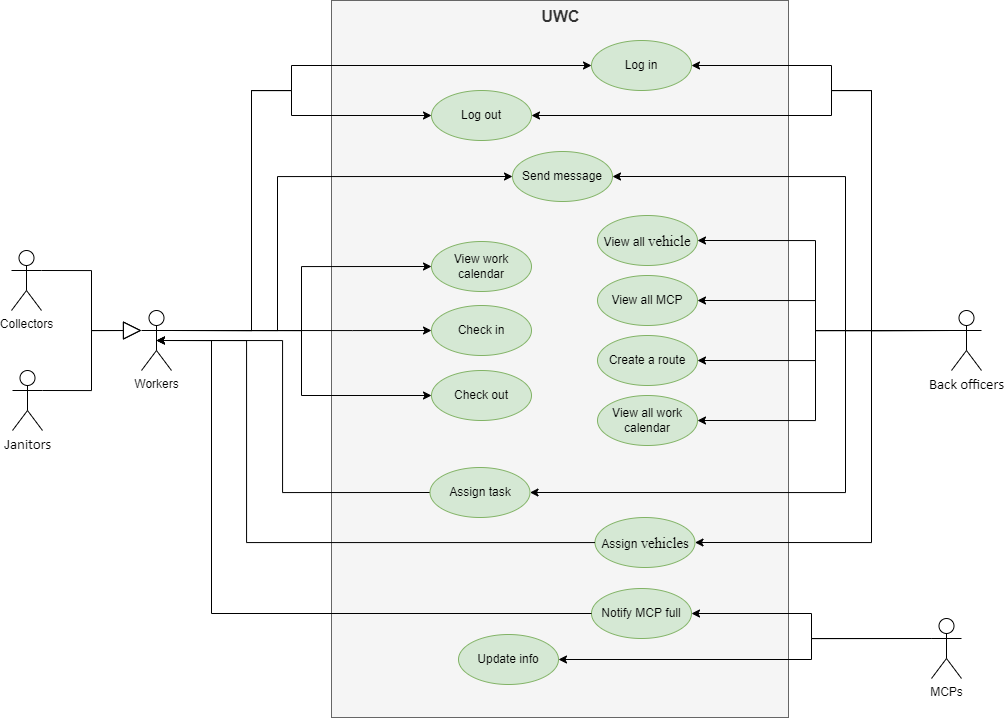

The diagram above was exported from draw.io. Its source (the exported page's mxGraphModel, read from the mxfile embedded in the PNG):
<mxGraphModel dx="1384" dy="729" grid="0" gridSize="10" guides="1" tooltips="1" connect="1" arrows="1" fold="1" page="1" pageScale="1" pageWidth="1654" pageHeight="1169" math="0" shadow="0">
  <root>
    <mxCell id="AWMH0en4Wq3roWZqM9AX-0" />
    <mxCell id="AWMH0en4Wq3roWZqM9AX-1" parent="AWMH0en4Wq3roWZqM9AX-0" />
    <mxCell id="AWMH0en4Wq3roWZqM9AX-2" value="UWC" style="html=1;fontStyle=1;verticalAlign=top;fontSize=16;fillColor=#f5f5f5;strokeColor=#666666;fontColor=#333333;" vertex="1" parent="AWMH0en4Wq3roWZqM9AX-1">
      <mxGeometry x="370" y="120" width="457" height="717" as="geometry" />
    </mxCell>
    <mxCell id="AWMH0en4Wq3roWZqM9AX-3" style="edgeStyle=orthogonalEdgeStyle;rounded=0;orthogonalLoop=1;jettySize=auto;html=1;exitX=0;exitY=0.3333333333333333;exitDx=0;exitDy=0;exitPerimeter=0;entryX=1;entryY=0.5;entryDx=0;entryDy=0;" edge="1" parent="AWMH0en4Wq3roWZqM9AX-1" source="AWMH0en4Wq3roWZqM9AX-7" target="AWMH0en4Wq3roWZqM9AX-11">
      <mxGeometry relative="1" as="geometry">
        <Array as="points">
          <mxPoint x="910" y="450" />
          <mxPoint x="910" y="210" />
          <mxPoint x="870" y="210" />
          <mxPoint x="870" y="185" />
        </Array>
        <mxPoint x="898" y="161" as="targetPoint" />
      </mxGeometry>
    </mxCell>
    <mxCell id="AWMH0en4Wq3roWZqM9AX-4" style="edgeStyle=orthogonalEdgeStyle;rounded=0;orthogonalLoop=1;jettySize=auto;html=1;exitX=0;exitY=0.3333333333333333;exitDx=0;exitDy=0;exitPerimeter=0;entryX=1;entryY=0.5;entryDx=0;entryDy=0;" edge="1" parent="AWMH0en4Wq3roWZqM9AX-1" source="AWMH0en4Wq3roWZqM9AX-7" target="AWMH0en4Wq3roWZqM9AX-12">
      <mxGeometry relative="1" as="geometry">
        <Array as="points">
          <mxPoint x="910" y="450" />
          <mxPoint x="910" y="210" />
          <mxPoint x="870" y="210" />
          <mxPoint x="870" y="235" />
        </Array>
      </mxGeometry>
    </mxCell>
    <mxCell id="dJ5b0SlxHlliX91d6x22-7" style="edgeStyle=orthogonalEdgeStyle;rounded=0;orthogonalLoop=1;jettySize=auto;html=1;entryX=1;entryY=0.5;entryDx=0;entryDy=0;exitX=0;exitY=0.3333333333333333;exitDx=0;exitDy=0;exitPerimeter=0;" edge="1" parent="AWMH0en4Wq3roWZqM9AX-1" source="AWMH0en4Wq3roWZqM9AX-7" target="AWMH0en4Wq3roWZqM9AX-28">
      <mxGeometry relative="1" as="geometry">
        <Array as="points">
          <mxPoint x="854" y="450" />
          <mxPoint x="854" y="360" />
        </Array>
      </mxGeometry>
    </mxCell>
    <mxCell id="dJ5b0SlxHlliX91d6x22-8" style="edgeStyle=orthogonalEdgeStyle;rounded=0;orthogonalLoop=1;jettySize=auto;html=1;entryX=1;entryY=0.5;entryDx=0;entryDy=0;exitX=0;exitY=0.3333333333333333;exitDx=0;exitDy=0;exitPerimeter=0;" edge="1" parent="AWMH0en4Wq3roWZqM9AX-1" source="AWMH0en4Wq3roWZqM9AX-7" target="AWMH0en4Wq3roWZqM9AX-26">
      <mxGeometry relative="1" as="geometry">
        <Array as="points">
          <mxPoint x="854" y="450" />
          <mxPoint x="854" y="420" />
        </Array>
      </mxGeometry>
    </mxCell>
    <mxCell id="dJ5b0SlxHlliX91d6x22-9" style="edgeStyle=orthogonalEdgeStyle;rounded=0;orthogonalLoop=1;jettySize=auto;html=1;entryX=1;entryY=0.5;entryDx=0;entryDy=0;exitX=0;exitY=0.3333333333333333;exitDx=0;exitDy=0;exitPerimeter=0;" edge="1" parent="AWMH0en4Wq3roWZqM9AX-1" source="AWMH0en4Wq3roWZqM9AX-7" target="AWMH0en4Wq3roWZqM9AX-15">
      <mxGeometry relative="1" as="geometry">
        <Array as="points">
          <mxPoint x="854" y="450" />
          <mxPoint x="854" y="480" />
        </Array>
      </mxGeometry>
    </mxCell>
    <mxCell id="dJ5b0SlxHlliX91d6x22-10" style="edgeStyle=orthogonalEdgeStyle;rounded=0;orthogonalLoop=1;jettySize=auto;html=1;entryX=1;entryY=0.5;entryDx=0;entryDy=0;exitX=0;exitY=0.3333333333333333;exitDx=0;exitDy=0;exitPerimeter=0;" edge="1" parent="AWMH0en4Wq3roWZqM9AX-1" source="AWMH0en4Wq3roWZqM9AX-7" target="AWMH0en4Wq3roWZqM9AX-50">
      <mxGeometry relative="1" as="geometry">
        <Array as="points">
          <mxPoint x="854" y="450" />
          <mxPoint x="854" y="540" />
        </Array>
      </mxGeometry>
    </mxCell>
    <mxCell id="dJ5b0SlxHlliX91d6x22-13" style="edgeStyle=orthogonalEdgeStyle;rounded=0;orthogonalLoop=1;jettySize=auto;html=1;entryX=1;entryY=0.5;entryDx=0;entryDy=0;exitX=0;exitY=0.3333333333333333;exitDx=0;exitDy=0;exitPerimeter=0;" edge="1" parent="AWMH0en4Wq3roWZqM9AX-1" source="AWMH0en4Wq3roWZqM9AX-7" target="AWMH0en4Wq3roWZqM9AX-14">
      <mxGeometry relative="1" as="geometry">
        <Array as="points">
          <mxPoint x="910" y="450" />
          <mxPoint x="910" y="662" />
        </Array>
      </mxGeometry>
    </mxCell>
    <mxCell id="dJ5b0SlxHlliX91d6x22-14" style="edgeStyle=orthogonalEdgeStyle;rounded=0;orthogonalLoop=1;jettySize=auto;html=1;entryX=1;entryY=0.5;entryDx=0;entryDy=0;exitX=0;exitY=0.3333333333333333;exitDx=0;exitDy=0;exitPerimeter=0;" edge="1" parent="AWMH0en4Wq3roWZqM9AX-1" source="AWMH0en4Wq3roWZqM9AX-7" target="AWMH0en4Wq3roWZqM9AX-16">
      <mxGeometry relative="1" as="geometry">
        <Array as="points">
          <mxPoint x="884" y="450" />
          <mxPoint x="884" y="612" />
        </Array>
      </mxGeometry>
    </mxCell>
    <mxCell id="dJ5b0SlxHlliX91d6x22-19" style="edgeStyle=orthogonalEdgeStyle;rounded=0;orthogonalLoop=1;jettySize=auto;html=1;entryX=1;entryY=0.5;entryDx=0;entryDy=0;exitX=0;exitY=0.3333333333333333;exitDx=0;exitDy=0;exitPerimeter=0;" edge="1" parent="AWMH0en4Wq3roWZqM9AX-1" source="AWMH0en4Wq3roWZqM9AX-7" target="AWMH0en4Wq3roWZqM9AX-10">
      <mxGeometry relative="1" as="geometry">
        <Array as="points">
          <mxPoint x="884" y="450" />
          <mxPoint x="884" y="296" />
        </Array>
      </mxGeometry>
    </mxCell>
    <mxCell id="AWMH0en4Wq3roWZqM9AX-7" value="&lt;span style=&quot;font-size: 11pt; line-height: 107%; font-family: Calibri, &amp;quot;sans-serif&amp;quot;;&quot;&gt;Back officers&lt;/span&gt;" style="shape=umlActor;verticalLabelPosition=bottom;verticalAlign=top;html=1;outlineConnect=0;" vertex="1" parent="AWMH0en4Wq3roWZqM9AX-1">
      <mxGeometry x="990" y="430" width="30" height="60" as="geometry" />
    </mxCell>
    <mxCell id="AWMH0en4Wq3roWZqM9AX-8" value="J&lt;span style=&quot;font-size: 11pt; line-height: 107%; font-family: Calibri, &amp;quot;sans-serif&amp;quot;;&quot;&gt;anitors&lt;/span&gt;" style="shape=umlActor;verticalLabelPosition=bottom;verticalAlign=top;html=1;" vertex="1" parent="AWMH0en4Wq3roWZqM9AX-1">
      <mxGeometry x="51" y="490" width="30" height="60" as="geometry" />
    </mxCell>
    <mxCell id="AWMH0en4Wq3roWZqM9AX-9" value="Collectors" style="shape=umlActor;verticalLabelPosition=bottom;verticalAlign=top;html=1;" vertex="1" parent="AWMH0en4Wq3roWZqM9AX-1">
      <mxGeometry x="50" y="370" width="30" height="60" as="geometry" />
    </mxCell>
    <mxCell id="AWMH0en4Wq3roWZqM9AX-10" value="Send message" style="ellipse;whiteSpace=wrap;html=1;fillColor=#d5e8d4;strokeColor=#82b366;" vertex="1" parent="AWMH0en4Wq3roWZqM9AX-1">
      <mxGeometry x="551" y="271" width="100" height="50" as="geometry" />
    </mxCell>
    <mxCell id="AWMH0en4Wq3roWZqM9AX-11" value="Log in" style="ellipse;whiteSpace=wrap;html=1;fillColor=#d5e8d4;strokeColor=#82b366;" vertex="1" parent="AWMH0en4Wq3roWZqM9AX-1">
      <mxGeometry x="630" y="160" width="100" height="50" as="geometry" />
    </mxCell>
    <mxCell id="AWMH0en4Wq3roWZqM9AX-12" value="Log out" style="ellipse;whiteSpace=wrap;html=1;fillColor=#d5e8d4;strokeColor=#82b366;" vertex="1" parent="AWMH0en4Wq3roWZqM9AX-1">
      <mxGeometry x="470" y="210" width="100" height="50" as="geometry" />
    </mxCell>
    <mxCell id="AWMH0en4Wq3roWZqM9AX-13" value="View work calendar" style="ellipse;whiteSpace=wrap;html=1;fillColor=#d5e8d4;strokeColor=#82b366;" vertex="1" parent="AWMH0en4Wq3roWZqM9AX-1">
      <mxGeometry x="470" y="361" width="100" height="50" as="geometry" />
    </mxCell>
    <mxCell id="AWMH0en4Wq3roWZqM9AX-14" value="Assign&amp;nbsp;&lt;span style=&quot;font-size: 11pt; line-height: 150%; font-family: &amp;quot;Times New Roman&amp;quot;, &amp;quot;serif&amp;quot;;&quot;&gt;vehicles&lt;/span&gt;" style="ellipse;whiteSpace=wrap;html=1;fillColor=#d5e8d4;strokeColor=#82b366;" vertex="1" parent="AWMH0en4Wq3roWZqM9AX-1">
      <mxGeometry x="633.5" y="637" width="100" height="50" as="geometry" />
    </mxCell>
    <mxCell id="AWMH0en4Wq3roWZqM9AX-15" value="Create a route" style="ellipse;whiteSpace=wrap;html=1;fillColor=#d5e8d4;strokeColor=#82b366;" vertex="1" parent="AWMH0en4Wq3roWZqM9AX-1">
      <mxGeometry x="636" y="455" width="100" height="50" as="geometry" />
    </mxCell>
    <mxCell id="dJ5b0SlxHlliX91d6x22-15" style="edgeStyle=orthogonalEdgeStyle;rounded=0;orthogonalLoop=1;jettySize=auto;html=1;entryX=0.5;entryY=0.5;entryDx=0;entryDy=0;entryPerimeter=0;exitX=0;exitY=0.5;exitDx=0;exitDy=0;" edge="1" parent="AWMH0en4Wq3roWZqM9AX-1" source="AWMH0en4Wq3roWZqM9AX-16" target="AWMH0en4Wq3roWZqM9AX-25">
      <mxGeometry relative="1" as="geometry">
        <mxPoint x="303.60003662109375" y="646.9999694824219" as="targetPoint" />
        <Array as="points">
          <mxPoint x="321" y="612" />
          <mxPoint x="321" y="460" />
        </Array>
      </mxGeometry>
    </mxCell>
    <mxCell id="AWMH0en4Wq3roWZqM9AX-16" value="Assign task" style="ellipse;whiteSpace=wrap;html=1;fillColor=#d5e8d4;strokeColor=#82b366;" vertex="1" parent="AWMH0en4Wq3roWZqM9AX-1">
      <mxGeometry x="468.5" y="587" width="100" height="50" as="geometry" />
    </mxCell>
    <mxCell id="AWMH0en4Wq3roWZqM9AX-17" value="" style="endArrow=block;endSize=16;endFill=0;html=1;rounded=0;exitX=1;exitY=0.3333333333333333;exitDx=0;exitDy=0;exitPerimeter=0;entryX=0;entryY=0.3333333333333333;entryDx=0;entryDy=0;entryPerimeter=0;edgeStyle=orthogonalEdgeStyle;" edge="1" parent="AWMH0en4Wq3roWZqM9AX-1" source="AWMH0en4Wq3roWZqM9AX-8" target="AWMH0en4Wq3roWZqM9AX-25">
      <mxGeometry width="160" relative="1" as="geometry">
        <mxPoint x="230" y="384.40999999999997" as="sourcePoint" />
        <mxPoint x="375" y="370" as="targetPoint" />
        <Array as="points">
          <mxPoint x="130" y="510" />
          <mxPoint x="130" y="450" />
        </Array>
      </mxGeometry>
    </mxCell>
    <mxCell id="AWMH0en4Wq3roWZqM9AX-18" value="" style="endArrow=block;endSize=16;endFill=0;html=1;rounded=0;exitX=1;exitY=0.3333333333333333;exitDx=0;exitDy=0;exitPerimeter=0;entryX=0;entryY=0.3333333333333333;entryDx=0;entryDy=0;entryPerimeter=0;edgeStyle=orthogonalEdgeStyle;" edge="1" parent="AWMH0en4Wq3roWZqM9AX-1" source="AWMH0en4Wq3roWZqM9AX-9" target="AWMH0en4Wq3roWZqM9AX-25">
      <mxGeometry width="160" relative="1" as="geometry">
        <mxPoint x="450" y="660" as="sourcePoint" />
        <mxPoint x="330" y="160" as="targetPoint" />
        <Array as="points">
          <mxPoint x="80" y="390" />
          <mxPoint x="130" y="390" />
          <mxPoint x="130" y="450" />
        </Array>
      </mxGeometry>
    </mxCell>
    <mxCell id="AWMH0en4Wq3roWZqM9AX-19" style="rounded=0;orthogonalLoop=1;jettySize=auto;html=1;exitX=1;exitY=0.3333333333333333;exitDx=0;exitDy=0;exitPerimeter=0;entryX=0;entryY=0.5;entryDx=0;entryDy=0;edgeStyle=orthogonalEdgeStyle;" edge="1" parent="AWMH0en4Wq3roWZqM9AX-1" source="AWMH0en4Wq3roWZqM9AX-25" target="AWMH0en4Wq3roWZqM9AX-12">
      <mxGeometry relative="1" as="geometry">
        <Array as="points">
          <mxPoint x="290" y="450" />
          <mxPoint x="290" y="210" />
          <mxPoint x="330" y="210" />
          <mxPoint x="330" y="235" />
        </Array>
      </mxGeometry>
    </mxCell>
    <mxCell id="AWMH0en4Wq3roWZqM9AX-20" style="rounded=0;orthogonalLoop=1;jettySize=auto;html=1;exitX=1;exitY=0.3333333333333333;exitDx=0;exitDy=0;exitPerimeter=0;entryX=0;entryY=0.5;entryDx=0;entryDy=0;edgeStyle=orthogonalEdgeStyle;" edge="1" parent="AWMH0en4Wq3roWZqM9AX-1" source="AWMH0en4Wq3roWZqM9AX-25" target="AWMH0en4Wq3roWZqM9AX-11">
      <mxGeometry relative="1" as="geometry">
        <Array as="points">
          <mxPoint x="290" y="450" />
          <mxPoint x="290" y="210" />
          <mxPoint x="330" y="210" />
          <mxPoint x="330" y="185" />
        </Array>
      </mxGeometry>
    </mxCell>
    <mxCell id="dJ5b0SlxHlliX91d6x22-0" style="edgeStyle=orthogonalEdgeStyle;rounded=0;orthogonalLoop=1;jettySize=auto;html=1;entryX=0;entryY=0.5;entryDx=0;entryDy=0;exitX=1;exitY=0.3333333333333333;exitDx=0;exitDy=0;exitPerimeter=0;" edge="1" parent="AWMH0en4Wq3roWZqM9AX-1" source="AWMH0en4Wq3roWZqM9AX-25" target="AWMH0en4Wq3roWZqM9AX-13">
      <mxGeometry relative="1" as="geometry" />
    </mxCell>
    <mxCell id="dJ5b0SlxHlliX91d6x22-5" style="edgeStyle=orthogonalEdgeStyle;rounded=0;orthogonalLoop=1;jettySize=auto;html=1;entryX=0;entryY=0.5;entryDx=0;entryDy=0;exitX=1;exitY=0.3333333333333333;exitDx=0;exitDy=0;exitPerimeter=0;" edge="1" parent="AWMH0en4Wq3roWZqM9AX-1" source="AWMH0en4Wq3roWZqM9AX-25" target="AWMH0en4Wq3roWZqM9AX-10">
      <mxGeometry relative="1" as="geometry">
        <Array as="points">
          <mxPoint x="316" y="450" />
          <mxPoint x="316" y="296" />
        </Array>
      </mxGeometry>
    </mxCell>
    <mxCell id="AWMH0en4Wq3roWZqM9AX-25" value="Workers" style="shape=umlActor;verticalLabelPosition=bottom;verticalAlign=top;html=1;" vertex="1" parent="AWMH0en4Wq3roWZqM9AX-1">
      <mxGeometry x="180" y="430" width="30" height="60" as="geometry" />
    </mxCell>
    <mxCell id="AWMH0en4Wq3roWZqM9AX-26" value="View all MCP" style="ellipse;whiteSpace=wrap;html=1;fillColor=#d5e8d4;strokeColor=#82b366;" vertex="1" parent="AWMH0en4Wq3roWZqM9AX-1">
      <mxGeometry x="636" y="395" width="100" height="50" as="geometry" />
    </mxCell>
    <mxCell id="AWMH0en4Wq3roWZqM9AX-27" value="Update info" style="ellipse;whiteSpace=wrap;html=1;fillColor=#d5e8d4;strokeColor=#82b366;" vertex="1" parent="AWMH0en4Wq3roWZqM9AX-1">
      <mxGeometry x="497" y="754" width="100" height="50" as="geometry" />
    </mxCell>
    <mxCell id="AWMH0en4Wq3roWZqM9AX-28" value="View all&amp;nbsp;&lt;span style=&quot;font-size: 11pt; line-height: 150%; font-family: &amp;quot;Times New Roman&amp;quot;, &amp;quot;serif&amp;quot;;&quot;&gt;vehicle&lt;/span&gt;" style="ellipse;whiteSpace=wrap;html=1;fillColor=#d5e8d4;strokeColor=#82b366;" vertex="1" parent="AWMH0en4Wq3roWZqM9AX-1">
      <mxGeometry x="636" y="335" width="100" height="50" as="geometry" />
    </mxCell>
    <mxCell id="EftxYeS0Z9TPAfFhuPyP-2" style="edgeStyle=orthogonalEdgeStyle;rounded=0;orthogonalLoop=1;jettySize=auto;html=1;entryX=1;entryY=0.5;entryDx=0;entryDy=0;exitX=0;exitY=0.3333333333333333;exitDx=0;exitDy=0;exitPerimeter=0;" edge="1" parent="AWMH0en4Wq3roWZqM9AX-1" source="AWMH0en4Wq3roWZqM9AX-29" target="AWMH0en4Wq3roWZqM9AX-37">
      <mxGeometry relative="1" as="geometry" />
    </mxCell>
    <mxCell id="EftxYeS0Z9TPAfFhuPyP-5" style="edgeStyle=orthogonalEdgeStyle;rounded=0;orthogonalLoop=1;jettySize=auto;html=1;entryX=1;entryY=0.5;entryDx=0;entryDy=0;exitX=0;exitY=0.3333333333333333;exitDx=0;exitDy=0;exitPerimeter=0;" edge="1" parent="AWMH0en4Wq3roWZqM9AX-1" source="AWMH0en4Wq3roWZqM9AX-29" target="AWMH0en4Wq3roWZqM9AX-27">
      <mxGeometry relative="1" as="geometry">
        <Array as="points">
          <mxPoint x="850" y="758" />
          <mxPoint x="850" y="779" />
        </Array>
      </mxGeometry>
    </mxCell>
    <mxCell id="AWMH0en4Wq3roWZqM9AX-29" value="MCPs" style="shape=umlActor;verticalLabelPosition=bottom;verticalAlign=top;html=1;" vertex="1" parent="AWMH0en4Wq3roWZqM9AX-1">
      <mxGeometry x="970" y="738" width="30" height="60" as="geometry" />
    </mxCell>
    <mxCell id="AWMH0en4Wq3roWZqM9AX-37" value="Notify MCP full" style="ellipse;whiteSpace=wrap;html=1;fillColor=#d5e8d4;strokeColor=#82b366;" vertex="1" parent="AWMH0en4Wq3roWZqM9AX-1">
      <mxGeometry x="630" y="708" width="100" height="50" as="geometry" />
    </mxCell>
    <mxCell id="AWMH0en4Wq3roWZqM9AX-38" value="" style="endArrow=classic;html=1;rounded=0;exitX=0;exitY=0.5;exitDx=0;exitDy=0;edgeStyle=orthogonalEdgeStyle;entryX=0.5;entryY=0.5;entryDx=0;entryDy=0;entryPerimeter=0;" edge="1" parent="AWMH0en4Wq3roWZqM9AX-1" source="AWMH0en4Wq3roWZqM9AX-37" target="AWMH0en4Wq3roWZqM9AX-25">
      <mxGeometry width="50" height="50" relative="1" as="geometry">
        <mxPoint x="340" y="870" as="sourcePoint" />
        <mxPoint x="197" y="565" as="targetPoint" />
        <Array as="points">
          <mxPoint x="250" y="733" />
          <mxPoint x="250" y="460" />
        </Array>
      </mxGeometry>
    </mxCell>
    <mxCell id="AWMH0en4Wq3roWZqM9AX-46" value="Check in" style="ellipse;whiteSpace=wrap;html=1;fillColor=#d5e8d4;strokeColor=#82b366;" vertex="1" parent="AWMH0en4Wq3roWZqM9AX-1">
      <mxGeometry x="470" y="425" width="100" height="50" as="geometry" />
    </mxCell>
    <mxCell id="AWMH0en4Wq3roWZqM9AX-47" value="Check out" style="ellipse;whiteSpace=wrap;html=1;fillColor=#d5e8d4;strokeColor=#82b366;" vertex="1" parent="AWMH0en4Wq3roWZqM9AX-1">
      <mxGeometry x="470" y="490" width="100" height="50" as="geometry" />
    </mxCell>
    <mxCell id="AWMH0en4Wq3roWZqM9AX-50" value="View all work calendar" style="ellipse;whiteSpace=wrap;html=1;fillColor=#d5e8d4;strokeColor=#82b366;" vertex="1" parent="AWMH0en4Wq3roWZqM9AX-1">
      <mxGeometry x="636" y="515" width="100" height="50" as="geometry" />
    </mxCell>
    <mxCell id="dJ5b0SlxHlliX91d6x22-1" style="edgeStyle=orthogonalEdgeStyle;rounded=0;orthogonalLoop=1;jettySize=auto;html=1;entryX=0;entryY=0.5;entryDx=0;entryDy=0;exitX=1;exitY=0.3333333333333333;exitDx=0;exitDy=0;exitPerimeter=0;" edge="1" parent="AWMH0en4Wq3roWZqM9AX-1" source="AWMH0en4Wq3roWZqM9AX-25" target="AWMH0en4Wq3roWZqM9AX-47">
      <mxGeometry relative="1" as="geometry">
        <mxPoint x="220" y="460" as="sourcePoint" />
        <mxPoint x="480" y="420" as="targetPoint" />
      </mxGeometry>
    </mxCell>
    <mxCell id="dJ5b0SlxHlliX91d6x22-2" style="edgeStyle=orthogonalEdgeStyle;rounded=0;orthogonalLoop=1;jettySize=auto;html=1;entryX=0;entryY=0.5;entryDx=0;entryDy=0;exitX=1;exitY=0.3333333333333333;exitDx=0;exitDy=0;exitPerimeter=0;" edge="1" parent="AWMH0en4Wq3roWZqM9AX-1" source="AWMH0en4Wq3roWZqM9AX-25" target="AWMH0en4Wq3roWZqM9AX-46">
      <mxGeometry relative="1" as="geometry">
        <mxPoint x="215" y="465" as="sourcePoint" />
        <mxPoint x="490" y="430" as="targetPoint" />
        <Array as="points">
          <mxPoint x="391" y="450" />
          <mxPoint x="391" y="450" />
        </Array>
      </mxGeometry>
    </mxCell>
    <mxCell id="dJ5b0SlxHlliX91d6x22-3" style="edgeStyle=orthogonalEdgeStyle;rounded=0;orthogonalLoop=1;jettySize=auto;html=1;exitX=0.5;exitY=1;exitDx=0;exitDy=0;" edge="1" parent="AWMH0en4Wq3roWZqM9AX-1" source="AWMH0en4Wq3roWZqM9AX-46" target="AWMH0en4Wq3roWZqM9AX-46">
      <mxGeometry relative="1" as="geometry" />
    </mxCell>
    <mxCell id="dJ5b0SlxHlliX91d6x22-16" style="edgeStyle=orthogonalEdgeStyle;rounded=0;orthogonalLoop=1;jettySize=auto;html=1;entryX=0.5;entryY=0.5;entryDx=0;entryDy=0;entryPerimeter=0;" edge="1" parent="AWMH0en4Wq3roWZqM9AX-1" source="AWMH0en4Wq3roWZqM9AX-14" target="AWMH0en4Wq3roWZqM9AX-25">
      <mxGeometry relative="1" as="geometry">
        <mxPoint x="288" y="638" as="targetPoint" />
        <Array as="points">
          <mxPoint x="285" y="662" />
          <mxPoint x="285" y="460" />
        </Array>
      </mxGeometry>
    </mxCell>
  </root>
</mxGraphModel>